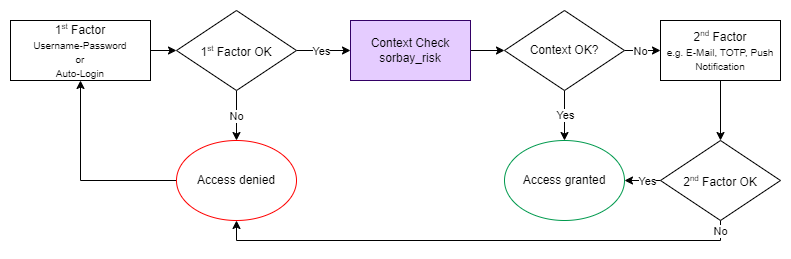

The diagram above was exported from draw.io. Its source (the exported page's mxGraphModel, read from the mxfile embedded in the PNG):
<mxGraphModel dx="2257" dy="873" grid="1" gridSize="10" guides="1" tooltips="1" connect="1" arrows="1" fold="1" page="1" pageScale="1" pageWidth="827" pageHeight="1169" math="0" shadow="0">
  <root>
    <mxCell id="0" />
    <mxCell id="1" parent="0" />
    <mxCell id="2" style="edgeStyle=orthogonalEdgeStyle;rounded=0;orthogonalLoop=1;jettySize=auto;html=1;exitX=0.5;exitY=1;exitDx=0;exitDy=0;entryX=0.5;entryY=0;entryDx=0;entryDy=0;" edge="1" source="6" target="15" parent="1">
      <mxGeometry relative="1" as="geometry" />
    </mxCell>
    <mxCell id="3" value="No" style="edgeLabel;html=1;align=center;verticalAlign=middle;resizable=0;points=[];" vertex="1" connectable="0" parent="2">
      <mxGeometry y="-1" relative="1" as="geometry">
        <mxPoint as="offset" />
      </mxGeometry>
    </mxCell>
    <mxCell id="4" value="" style="edgeStyle=orthogonalEdgeStyle;rounded=0;orthogonalLoop=1;jettySize=auto;html=1;" edge="1" source="6" target="20" parent="1">
      <mxGeometry relative="1" as="geometry" />
    </mxCell>
    <mxCell id="5" value="Yes" style="edgeLabel;html=1;align=center;verticalAlign=middle;resizable=0;points=[];" vertex="1" connectable="0" parent="4">
      <mxGeometry x="0.0571" y="2" relative="1" as="geometry">
        <mxPoint x="-5" y="2" as="offset" />
      </mxGeometry>
    </mxCell>
    <mxCell id="6" value="1&lt;sup&gt;&lt;font style=&quot;font-size: 8px;&quot;&gt;st&lt;/font&gt;&lt;/sup&gt; Factor OK" style="rhombus;whiteSpace=wrap;html=1;" vertex="1" parent="1">
      <mxGeometry x="41" y="490" width="120" height="80" as="geometry" />
    </mxCell>
    <mxCell id="7" value="" style="edgeStyle=orthogonalEdgeStyle;rounded=0;orthogonalLoop=1;jettySize=auto;html=1;" edge="1" source="11" target="18" parent="1">
      <mxGeometry relative="1" as="geometry" />
    </mxCell>
    <mxCell id="8" value="Yes" style="edgeLabel;html=1;align=center;verticalAlign=middle;resizable=0;points=[];" vertex="1" connectable="0" parent="7">
      <mxGeometry x="0.1853" relative="1" as="geometry">
        <mxPoint x="4" as="offset" />
      </mxGeometry>
    </mxCell>
    <mxCell id="9" style="edgeStyle=orthogonalEdgeStyle;rounded=0;orthogonalLoop=1;jettySize=auto;html=1;exitX=0.5;exitY=1;exitDx=0;exitDy=0;entryX=0.5;entryY=1;entryDx=0;entryDy=0;" edge="1" source="11" target="15" parent="1">
      <mxGeometry relative="1" as="geometry" />
    </mxCell>
    <mxCell id="10" value="No" style="edgeLabel;html=1;align=center;verticalAlign=middle;resizable=0;points=[];" vertex="1" connectable="0" parent="9">
      <mxGeometry x="-0.9623" y="-1" relative="1" as="geometry">
        <mxPoint as="offset" />
      </mxGeometry>
    </mxCell>
    <mxCell id="11" value="2&lt;sup&gt;&lt;font style=&quot;font-size: 8px;&quot;&gt;nd&lt;/font&gt;&lt;/sup&gt; Factor OK" style="rhombus;whiteSpace=wrap;html=1;" vertex="1" parent="1">
      <mxGeometry x="525" y="620" width="120" height="80" as="geometry" />
    </mxCell>
    <mxCell id="12" style="edgeStyle=orthogonalEdgeStyle;rounded=0;orthogonalLoop=1;jettySize=auto;html=1;entryX=0;entryY=0.5;entryDx=0;entryDy=0;exitX=1;exitY=0.5;exitDx=0;exitDy=0;" edge="1" source="13" target="6" parent="1">
      <mxGeometry relative="1" as="geometry">
        <mxPoint x="1" y="530" as="sourcePoint" />
      </mxGeometry>
    </mxCell>
    <mxCell id="13" value="1&lt;sup&gt;&lt;font style=&quot;font-size: 8px;&quot;&gt;st&lt;/font&gt;&lt;/sup&gt; Factor&lt;br&gt;&lt;font style=&quot;font-size: 10px;&quot;&gt;Username-Password&lt;br&gt;or&lt;br&gt;Auto-Login&lt;br&gt;&lt;/font&gt;" style="rounded=0;whiteSpace=wrap;html=1;strokeColor=#000000;" vertex="1" parent="1">
      <mxGeometry x="-125" y="500" width="140" height="60" as="geometry" />
    </mxCell>
    <mxCell id="14" style="edgeStyle=orthogonalEdgeStyle;rounded=0;orthogonalLoop=1;jettySize=auto;html=1;exitX=0;exitY=0.5;exitDx=0;exitDy=0;entryX=0.5;entryY=1;entryDx=0;entryDy=0;" edge="1" source="15" target="13" parent="1">
      <mxGeometry relative="1" as="geometry" />
    </mxCell>
    <mxCell id="15" value="Access denied" style="ellipse;whiteSpace=wrap;html=1;strokeColor=#FF0000;" vertex="1" parent="1">
      <mxGeometry x="41" y="620" width="120" height="80" as="geometry" />
    </mxCell>
    <mxCell id="16" value="" style="edgeStyle=orthogonalEdgeStyle;rounded=0;orthogonalLoop=1;jettySize=auto;html=1;" edge="1" source="17" target="11" parent="1">
      <mxGeometry relative="1" as="geometry" />
    </mxCell>
    <mxCell id="17" value="2&lt;sup&gt;&lt;font style=&quot;font-size: 8px;&quot;&gt;nd&lt;/font&gt;&lt;/sup&gt; Factor&lt;br&gt;&lt;font style=&quot;font-size: 10px;&quot;&gt;e.g. E-Mail, TOTP, Push Notification&lt;/font&gt;" style="rounded=0;whiteSpace=wrap;html=1;strokeColor=#000000;" vertex="1" parent="1">
      <mxGeometry x="525" y="500" width="120" height="60" as="geometry" />
    </mxCell>
    <mxCell id="18" value="Access granted" style="ellipse;whiteSpace=wrap;html=1;strokeColor=#00994D;" vertex="1" parent="1">
      <mxGeometry x="369" y="620" width="120" height="80" as="geometry" />
    </mxCell>
    <mxCell id="19" value="" style="edgeStyle=orthogonalEdgeStyle;rounded=0;orthogonalLoop=1;jettySize=auto;html=1;" edge="1" source="20" target="25" parent="1">
      <mxGeometry relative="1" as="geometry" />
    </mxCell>
    <mxCell id="20" value="Context Check&lt;br&gt;sorbay_risk" style="rounded=0;whiteSpace=wrap;html=1;strokeColor=#330066;fillColor=#E5CCFF;" vertex="1" parent="1">
      <mxGeometry x="215" y="500" width="120" height="60" as="geometry" />
    </mxCell>
    <mxCell id="21" value="" style="edgeStyle=orthogonalEdgeStyle;rounded=0;orthogonalLoop=1;jettySize=auto;html=1;" edge="1" source="25" target="18" parent="1">
      <mxGeometry relative="1" as="geometry" />
    </mxCell>
    <mxCell id="22" value="Yes" style="edgeLabel;html=1;align=center;verticalAlign=middle;resizable=0;points=[];" vertex="1" connectable="0" parent="21">
      <mxGeometry x="-0.0308" relative="1" as="geometry">
        <mxPoint as="offset" />
      </mxGeometry>
    </mxCell>
    <mxCell id="23" value="" style="edgeStyle=orthogonalEdgeStyle;rounded=0;orthogonalLoop=1;jettySize=auto;html=1;" edge="1" source="25" target="17" parent="1">
      <mxGeometry relative="1" as="geometry" />
    </mxCell>
    <mxCell id="24" value="No" style="edgeLabel;html=1;align=center;verticalAlign=middle;resizable=0;points=[];" vertex="1" connectable="0" parent="23">
      <mxGeometry x="-0.3252" relative="1" as="geometry">
        <mxPoint as="offset" />
      </mxGeometry>
    </mxCell>
    <mxCell id="25" value="Context OK?" style="rhombus;whiteSpace=wrap;html=1;" vertex="1" parent="1">
      <mxGeometry x="369" y="490" width="120" height="80" as="geometry" />
    </mxCell>
  </root>
</mxGraphModel>